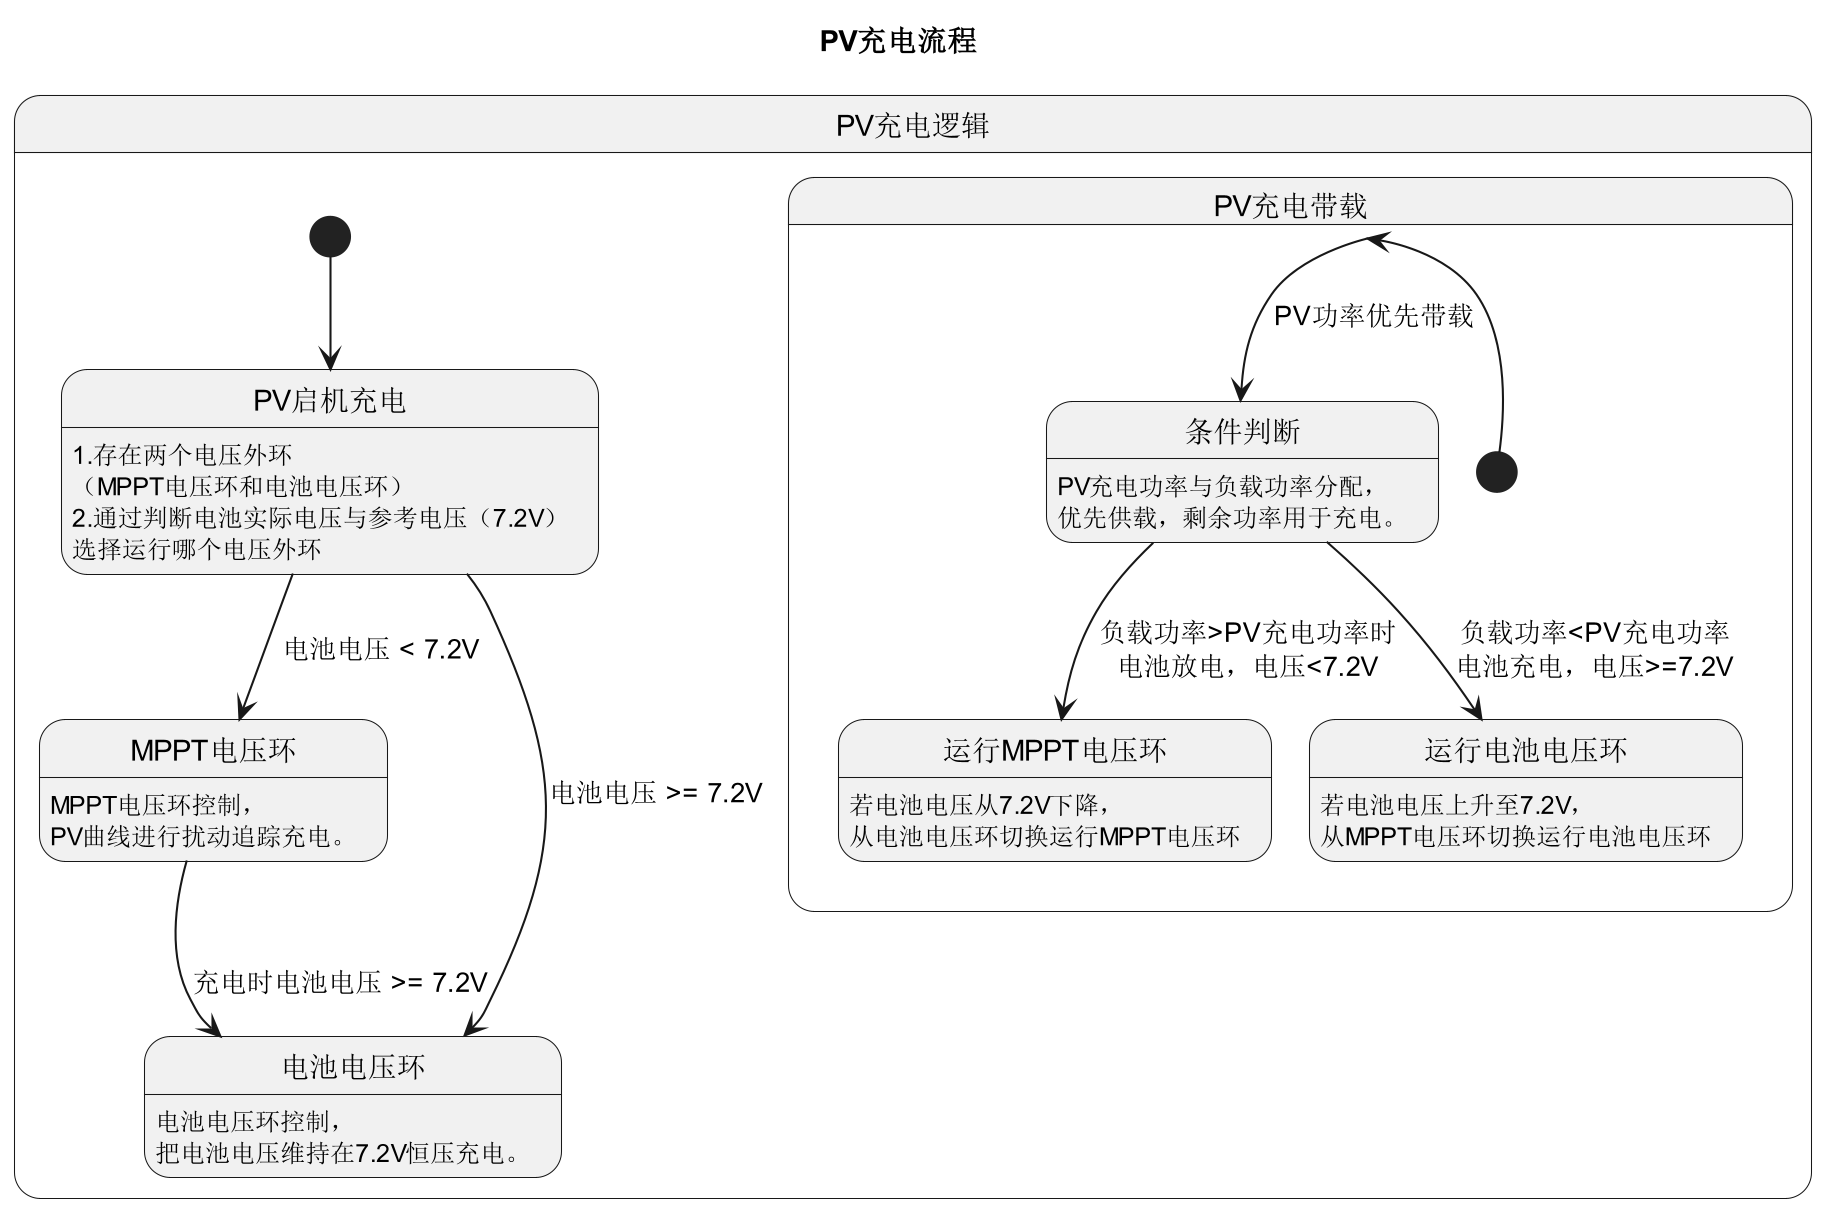

The diagram above was rendered by PlantUML. Its source (embedded in the PNG):
@startuml
skinparam dpi 200
' scale 13500 width
' scale 2200 height
title PV充电流程
state "PV充电逻辑" as Login
state Login {
[*]  --> PV启机充电
PV启机充电 : 1.存在两个电压外环\n（MPPT电压环和电池电压环）\n2.通过判断电池实际电压与参考电压（7.2V）\n选择运行哪个电压外环
PV启机充电 --> MPPT电压环 : 电池电压 < 7.2V
MPPT电压环 : MPPT电压环控制，\nPV曲线进行扰动追踪充电。
PV启机充电 --> 电池电压环 : 电池电压 >= 7.2V
电池电压环 : 电池电压环控制，\n把电池电压维持在7.2V恒压充电。
MPPT电压环 --> 电池电压环 : 充电时电池电压 >= 7.2V
' 电池电压环 --> PV充电带载 : PV功率优先带载
' PV充电带载 : PV充电功率与负载功率进行分配，\n优先满足负载功率，剩余功率用于充电。
' PV充电带载 --> MPPT电压环 : 负载功率>PV充电功率\n电池放电，电压<7.2V
' PV充电带载 --> 电池电压环 : 负载功率<PV充电功率\n电池充电，电压>=7.2V
state PV充电带载{
    [*] --> PV充电带载
    PV充电带载 --> 条件判断 : PV功率优先带载
    条件判断 : PV充电功率与负载功率分配，\n优先供载，剩余功率用于充电。
    条件判断 --> 运行MPPT电压环 : 负载功率>PV充电功率时\n电池放电，电压<7.2V
    运行MPPT电压环 : 若电池电压从7.2V下降，\n从电池电压环切换运行MPPT电压环
    条件判断 --> 运行电池电压环 : 负载功率<PV充电功率\n电池充电，电压>=7.2V
    运行电池电压环 : 若电池电压上升至7.2V，\n从MPPT电压环切换运行电池电压环
}

' 待机 :参数初始化
' 待机 --> 检测 : 待机模式 = 0（自动启机）
' 检测 : 检测故障码电池市电
' 检测 --> 状态机Load : 市电无告警，电池温度>0，\n且（市电高压标志 = 1或\n电池低压关输出告警 = 1）
' 状态机Load : Load状态 = 16\n进入高压充电启机
' 状态机Load --> ToChg : 进入高压充电启机
' state ToChg{
'     [*] --> 初始化
'     初始化:关负载继电器，\n关闭推挽和逆变控制器
'     初始化 --> IF
'     IF:Load状态机= 16?
'     IF --> 返回待机态 : no
'     返回待机态 : 初始化参数
'     IF --> 状态机ToChgMode : yes
'     状态机ToChgMode  --> 闭合市电继电器 : ToChgMode  = 0
'     闭合市电继电器 : 1.过零点闭合市电继电器
'     闭合市电继电器 -->  闭合负载继电器: ToChgMode  = 1
'     闭合负载继电器 --> 切逆变控制器 : ToChgMode  = 2
'     切逆变控制器 : 逆变控制器设为并网控制
'     切逆变控制器 --> 软起LLC : 等到母线电压稳定时\nToChgMode  = 3
'     软起LLC : 1.ToChg模式充电标志 = 1 \n2. 进入高压充电LLC启机逻辑\n超过60s则软起失败
'     软起LLC -->  故障态: 母线软起故障
'     软起LLC --> 高压充电模式 : 软起成功
'     高压充电模式 : Chg模式
' }
' 高压充电模式 --> Chg模式 : 软起成功
' state Chg模式{
'     [*] --> 市电高压充电运行
' }
' Chg模式 --> [*] : AC充电


}
@enduml